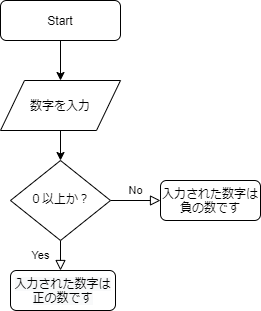

The diagram above was exported from draw.io. Its source (the exported page's mxGraphModel, read from the mxfile embedded in the PNG):
<mxGraphModel dx="1022" dy="469" grid="1" gridSize="10" guides="1" tooltips="1" connect="1" arrows="1" fold="1" page="1" pageScale="1" pageWidth="827" pageHeight="1169" math="0" shadow="0">
  <root>
    <mxCell id="WIyWlLk6GJQsqaUBKTNV-0" />
    <mxCell id="WIyWlLk6GJQsqaUBKTNV-1" parent="WIyWlLk6GJQsqaUBKTNV-0" />
    <mxCell id="jXreCuukuxmvFpDWPZbn-7" style="edgeStyle=orthogonalEdgeStyle;rounded=0;orthogonalLoop=1;jettySize=auto;html=1;exitX=0.5;exitY=1;exitDx=0;exitDy=0;entryX=0.5;entryY=0;entryDx=0;entryDy=0;" parent="WIyWlLk6GJQsqaUBKTNV-1" source="WIyWlLk6GJQsqaUBKTNV-3" target="jXreCuukuxmvFpDWPZbn-0" edge="1">
      <mxGeometry relative="1" as="geometry" />
    </mxCell>
    <mxCell id="WIyWlLk6GJQsqaUBKTNV-3" value="Start" style="rounded=1;whiteSpace=wrap;html=1;fontSize=12;glass=0;strokeWidth=1;shadow=0;" parent="WIyWlLk6GJQsqaUBKTNV-1" vertex="1">
      <mxGeometry x="160" y="10" width="120" height="40" as="geometry" />
    </mxCell>
    <mxCell id="WIyWlLk6GJQsqaUBKTNV-4" value="Yes" style="rounded=0;html=1;jettySize=auto;orthogonalLoop=1;fontSize=11;endArrow=block;endFill=0;endSize=8;strokeWidth=1;shadow=0;labelBackgroundColor=none;edgeStyle=orthogonalEdgeStyle;" parent="WIyWlLk6GJQsqaUBKTNV-1" source="WIyWlLk6GJQsqaUBKTNV-6" edge="1">
      <mxGeometry y="20" relative="1" as="geometry">
        <mxPoint as="offset" />
        <mxPoint x="220" y="280" as="targetPoint" />
      </mxGeometry>
    </mxCell>
    <mxCell id="WIyWlLk6GJQsqaUBKTNV-5" value="No" style="edgeStyle=orthogonalEdgeStyle;rounded=0;html=1;jettySize=auto;orthogonalLoop=1;fontSize=11;endArrow=block;endFill=0;endSize=8;strokeWidth=1;shadow=0;labelBackgroundColor=none;" parent="WIyWlLk6GJQsqaUBKTNV-1" source="WIyWlLk6GJQsqaUBKTNV-6" target="WIyWlLk6GJQsqaUBKTNV-7" edge="1">
      <mxGeometry y="10" relative="1" as="geometry">
        <mxPoint as="offset" />
      </mxGeometry>
    </mxCell>
    <mxCell id="WIyWlLk6GJQsqaUBKTNV-6" value="０以上か？" style="rhombus;whiteSpace=wrap;html=1;shadow=0;fontFamily=Helvetica;fontSize=12;align=center;strokeWidth=1;spacing=6;spacingTop=-4;" parent="WIyWlLk6GJQsqaUBKTNV-1" vertex="1">
      <mxGeometry x="170" y="170" width="100" height="80" as="geometry" />
    </mxCell>
    <mxCell id="WIyWlLk6GJQsqaUBKTNV-7" value="入力された数字は負の数です" style="rounded=1;whiteSpace=wrap;html=1;fontSize=12;glass=0;strokeWidth=1;shadow=0;" parent="WIyWlLk6GJQsqaUBKTNV-1" vertex="1">
      <mxGeometry x="320" y="190" width="100" height="40" as="geometry" />
    </mxCell>
    <mxCell id="jXreCuukuxmvFpDWPZbn-11" style="edgeStyle=orthogonalEdgeStyle;rounded=0;orthogonalLoop=1;jettySize=auto;html=1;exitX=0.5;exitY=1;exitDx=0;exitDy=0;entryX=0.5;entryY=0;entryDx=0;entryDy=0;" parent="WIyWlLk6GJQsqaUBKTNV-1" source="jXreCuukuxmvFpDWPZbn-0" target="WIyWlLk6GJQsqaUBKTNV-6" edge="1">
      <mxGeometry relative="1" as="geometry" />
    </mxCell>
    <mxCell id="jXreCuukuxmvFpDWPZbn-0" value="数字を入力" style="shape=parallelogram;perimeter=parallelogramPerimeter;whiteSpace=wrap;html=1;" parent="WIyWlLk6GJQsqaUBKTNV-1" vertex="1">
      <mxGeometry x="160" y="90" width="120" height="50" as="geometry" />
    </mxCell>
    <mxCell id="jXreCuukuxmvFpDWPZbn-12" value="&lt;span style=&quot;color: rgb(0 , 0 , 0) ; font-family: &amp;#34;helvetica&amp;#34; ; font-size: 12px ; font-style: normal ; font-weight: 400 ; letter-spacing: normal ; text-align: center ; text-indent: 0px ; text-transform: none ; word-spacing: 0px ; background-color: rgb(248 , 249 , 250) ; float: none ; display: inline&quot;&gt;入力された数字は正の数です&lt;/span&gt;" style="rounded=1;whiteSpace=wrap;html=1;" parent="WIyWlLk6GJQsqaUBKTNV-1" vertex="1">
      <mxGeometry x="170" y="280" width="105" height="40" as="geometry" />
    </mxCell>
  </root>
</mxGraphModel>